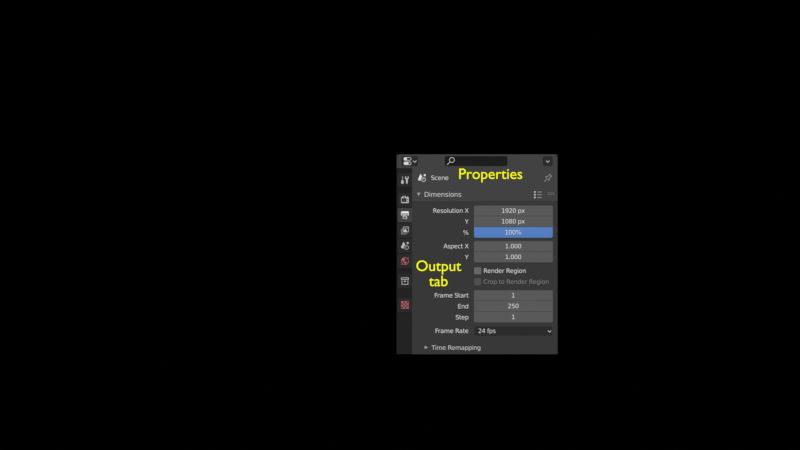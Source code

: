# Source: video_editing_setup_project-settings.blend  (saved by Blender 3.0.16; exported with 4.5.12 LTS)
import bpy
from mathutils import Matrix  # noqa: F401  (used for matrix-valued properties, if any)

bpy.ops.wm.read_factory_settings(use_empty=True)
scene = bpy.context.scene
scene.name = 'final-scene'

# ---- images (referenced by path relative to the original .blend; pixels are not part of the script)
import os
ASSET_DIR = os.environ.get("B2B_ASSET_DIR", "")  # directory of the original .blend (textures are referenced by path, not embedded)
HERE = os.path.dirname(os.path.abspath(__file__))  # packed textures are extracted next to this script under _unpacked/

def load_image(name, relpath, width, height, colorspace="sRGB"):
    """Load a texture the original file referenced (path relative to the .blend, or extracted next to this script)."""
    p = next((c for c in (os.path.join(HERE, relpath), os.path.join(ASSET_DIR, relpath)) if relpath and os.path.exists(c)), "")
    if p:
        img = bpy.data.images.load(p, check_existing=True)
        img.name = name
    else:  # same state as the original file: an image datablock whose file is absent (Cycles renders it pink)
        img = bpy.data.images.new(name, width, height)
        img.source = "FILE"
        img.filepath = "//" + (relpath or name)
    img.colorspace_settings.name = colorspace
    return img
img_video_editing_setup_project_settings_png = load_image('video_editing_setup_project-settings.png', '_unpacked/video_editing_setup_project-settings.886dfda8.png', 663, 822, 'sRGB')

# ---- materials (node trees are filled in below, after node groups)
mat_dashed_yellow_003 = bpy.data.materials.new('Dashed-yellow.003')
mat_dashed_yellow_003.use_transparent_shadow = False
mat_filled_yellow_003 = bpy.data.materials.new('Filled-yellow.003')
mat_filled_yellow_003.use_transparent_shadow = False
mat_material_002 = bpy.data.materials.new('Material.002')
mat_material_002.use_transparent_shadow = False
mat_video_editing_setup_project_settings = bpy.data.materials.new('video_editing_setup_project-settings')
mat_video_editing_setup_project_settings.surface_render_method = 'BLENDED'
mat_video_editing_setup_project_settings.blend_method = 'BLEND'
mat_video_editing_setup_project_settings.use_transparent_shadow = False

# ---- material node trees
mat_filled_yellow_003.use_nodes = True; mat_filled_yellow_003.node_tree.nodes.clear()
_N = mat_filled_yellow_003.node_tree.nodes; _L = mat_filled_yellow_003.node_tree.links
n0 = _N.new('ShaderNodeBsdfPrincipled'); n0.name = 'Principled BSDF'; n0.location = (10, 300)
n0.distribution = 'GGX'
n0.subsurface_method = 'BURLEY'
n0.inputs[3].default_value = 1.45
n0.inputs[27].default_value = (0.0, 0.0, 0.0, 1.0)
n0.inputs[28].default_value = 1.0
n1 = _N.new('ShaderNodeOutputMaterial'); n1.name = 'Material Output'; n1.location = (300, 300)
_L.new(n0.outputs[0], n1.inputs[0])
n1.is_active_output = True
mat_material_002.use_nodes = True; mat_material_002.node_tree.nodes.clear()
_N = mat_material_002.node_tree.nodes; _L = mat_material_002.node_tree.links
n0 = _N.new('ShaderNodeOutputMaterial'); n0.name = 'Material Output'; n0.location = (300, 300)
n1 = _N.new('ShaderNodeEmission'); n1.name = 'Emission'; n1.location = (10, 300)
n1.inputs[0].default_value = (1.0, 1.0, 0.0, 1.0)
_L.new(n1.outputs[0], n0.inputs[0])
n0.is_active_output = True
mat_video_editing_setup_project_settings.use_nodes = True; mat_video_editing_setup_project_settings.node_tree.nodes.clear()
_N = mat_video_editing_setup_project_settings.node_tree.nodes; _L = mat_video_editing_setup_project_settings.node_tree.links
n0 = _N.new('ShaderNodeOutputMaterial'); n0.name = 'Material Output'; n0.location = (300, 300)
n1 = _N.new('ShaderNodeTexImage'); n1.name = 'Image Texture'; n1.location = (-200, 300)
n1.image = img_video_editing_setup_project_settings_png
n1.extension = 'CLIP'
n2 = _N.new('ShaderNodeBsdfPrincipled'); n2.name = 'Principled BSDF'; n2.location = (0, 300)
n2.distribution = 'GGX'
n2.subsurface_method = 'BURLEY'
n2.inputs[0].default_value = (0.0, 0.0, 0.0, 1.0)
n2.inputs[3].default_value = 1.45
n2.inputs[13].default_value = 0.0
n2.inputs[28].default_value = 1.0
_L.new(n1.outputs[0], n2.inputs[27])
_L.new(n1.outputs[1], n2.inputs[4])
_L.new(n2.outputs[0], n0.inputs[0])
n0.is_active_output = True

# ---- cameras
cam_camera_final = bpy.data.cameras.new('Camera-final')
cam_camera_final.type = 'ORTHO'
cam_camera_final.ortho_scale = 4.0
cam_camera_final.shift_x = 0.18

# ---- meshes
me_video_editing_setup_project_settings_002 = bpy.data.meshes.new('video_editing_setup_project-settings.002')
me_video_editing_setup_project_settings_002.from_pydata([(-0.4033, -0.5, 0.0), (0.4033, -0.5, 0.0), (-0.4033, 0.5, 0.0), (0.4033, 0.5, 0.0)], [], [(0, 1, 3, 2)])
_uv = me_video_editing_setup_project_settings_002.uv_layers.new(name='UVMap')
_uv.uv.foreach_set('vector', [0.0, 0.0, 1.0, 0.0, 1.0, 1.0, 0.0, 1.0])
me_video_editing_setup_project_settings_002.materials.append(mat_video_editing_setup_project_settings)
me_video_editing_setup_project_settings_002.use_remesh_fix_poles = True
me_video_editing_setup_project_settings_002.use_remesh_preserve_attributes = False
me_video_editing_setup_project_settings_002.update()

# ---- curves / text
txt_text_003 = bpy.data.curves.new('Text.003', 'FONT')
txt_text_003.dimensions = '2D'
txt_text_003.body = 'Properties'
txt_text_003.materials.append(mat_material_002)
txt_text_003.align_x = 'CENTER'
txt_text_003.size = 0.04
txt_text_005 = bpy.data.curves.new('Text.005', 'FONT')
txt_text_005.dimensions = '2D'
txt_text_005.body = 'Output\ntab'
txt_text_005.materials.append(mat_material_002)
txt_text_005.align_x = 'CENTER'
txt_text_005.size = 0.04

# ---- objects
ob_camera_final = bpy.data.objects.new('Camera-final', cam_camera_final)
ob_shapes = bpy.data.objects.new('Shapes', None)
ob_txtyellow_2_line = bpy.data.objects.new('txtYellow-2-line', txt_text_003)
ob_video_editing_setup_project_settings_001 = bpy.data.objects.new('video_editing_setup_project-settings.001', me_video_editing_setup_project_settings_002)
ob_txtyellow_2_line_002 = bpy.data.objects.new('txtYellow-2-line.002', txt_text_005)

# ---- transforms, parenting, visibility, modifiers, constraints
ob_camera_final.location = (-1.106, 0.1459, 0.9971)
ob_shapes.location = (0.3053, 0.6884, -1.246e-05)
ob_shapes.rotation_euler = (0.0, -0.0, 1.816)
ob_shapes.scale = (0.2808, 0.4067, 0.414)
ob_shapes.empty_image_offset = (0.0, 0.0)
ob_shapes.color = (0.0, 0.0, 0.0, 1.0)
ob_shapes.use_grease_pencil_lights = True
ob_txtyellow_2_line.location = (0.06648, 0.3764, 0.01013)
ob_txtyellow_2_line.scale = (1.9, 1.9, 1.9)
ob_video_editing_setup_project_settings_001.location = (0.0, 0.0, 0.0)
ob_txtyellow_2_line_002.location = (-0.1935, -0.08368, 0.01013)
ob_txtyellow_2_line_002.scale = (1.9, 1.9, 1.9)

# ---- collection membership
scene.collection.objects.link(ob_camera_final)
scene.collection.objects.link(ob_shapes)
scene.collection.objects.link(ob_txtyellow_2_line)
scene.collection.objects.link(ob_video_editing_setup_project_settings_001)
scene.collection.objects.link(ob_txtyellow_2_line_002)

# ---- scene / render settings (as saved in the file)
scene.camera = ob_camera_final
scene.frame_start = 1; scene.frame_end = 3099; scene.frame_set(2)
scene.render.engine = 'BLENDER_EEVEE_NEXT'
scene.render.fps = 30
scene.render.use_border = True
scene.render.border_min_x = 0.4951
scene.render.border_min_y = 0.2127
scene.render.border_max_x = 0.6969
scene.render.border_max_y = 0.6578
scene.render.use_crop_to_border = True
scene.cycles.use_denoising = False
scene.cycles.samples = 128
scene.cycles.sampling_pattern = 'TABULATED_SOBOL'
scene.cycles.use_adaptive_sampling = False
scene.cycles.use_light_tree = False
scene.view_settings.view_transform = 'Standard'
bpy.context.view_layer.update()
